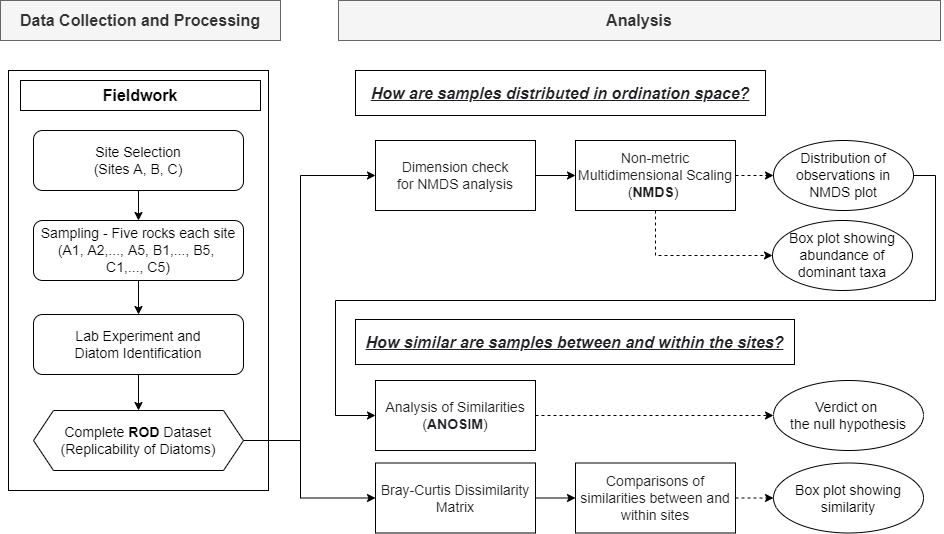

The diagram above was exported from draw.io. Its source (the exported page's mxGraphModel, read from the mxfile embedded in the PNG):
<mxGraphModel dx="1422" dy="794" grid="1" gridSize="10" guides="1" tooltips="1" connect="1" arrows="1" fold="1" page="1" pageScale="1" pageWidth="1169" pageHeight="827" math="0" shadow="0">
  <root>
    <mxCell id="0" />
    <mxCell id="1" parent="0" />
    <mxCell id="ItZgYxwsIgIamcSiH1CD-31" value="" style="rounded=0;whiteSpace=wrap;html=1;" parent="1" vertex="1">
      <mxGeometry x="58" y="110" width="260" height="420" as="geometry" />
    </mxCell>
    <mxCell id="ItZgYxwsIgIamcSiH1CD-7" value="&lt;font size=&quot;1&quot;&gt;&lt;b style=&quot;font-size: 16px&quot;&gt;Fieldwork&lt;/b&gt;&lt;/font&gt;" style="rounded=0;whiteSpace=wrap;html=1;" parent="1" vertex="1">
      <mxGeometry x="70" y="120" width="240" height="30" as="geometry" />
    </mxCell>
    <mxCell id="ItZgYxwsIgIamcSiH1CD-20" style="edgeStyle=orthogonalEdgeStyle;rounded=0;orthogonalLoop=1;jettySize=auto;html=1;exitX=0.5;exitY=1;exitDx=0;exitDy=0;entryX=0.5;entryY=0;entryDx=0;entryDy=0;" parent="1" source="ItZgYxwsIgIamcSiH1CD-8" target="ItZgYxwsIgIamcSiH1CD-9" edge="1">
      <mxGeometry relative="1" as="geometry" />
    </mxCell>
    <mxCell id="ItZgYxwsIgIamcSiH1CD-8" value="&lt;font style=&quot;font-size: 14px&quot;&gt;Site Selection&lt;br&gt;(Sites A, B, C)&lt;/font&gt;" style="rounded=1;whiteSpace=wrap;html=1;" parent="1" vertex="1">
      <mxGeometry x="83" y="170" width="210" height="60" as="geometry" />
    </mxCell>
    <mxCell id="ItZgYxwsIgIamcSiH1CD-21" style="edgeStyle=orthogonalEdgeStyle;rounded=0;orthogonalLoop=1;jettySize=auto;html=1;exitX=0.5;exitY=1;exitDx=0;exitDy=0;entryX=0.5;entryY=0;entryDx=0;entryDy=0;" parent="1" source="ItZgYxwsIgIamcSiH1CD-9" target="ItZgYxwsIgIamcSiH1CD-10" edge="1">
      <mxGeometry relative="1" as="geometry" />
    </mxCell>
    <mxCell id="ItZgYxwsIgIamcSiH1CD-9" value="&lt;font style=&quot;font-size: 14px&quot;&gt;Sampling -&amp;nbsp;Five rocks each site&lt;br&gt;(A1, A2,..., A5, B1,..., B5, &lt;br&gt;C1,..., C5)&lt;/font&gt;" style="rounded=1;whiteSpace=wrap;html=1;" parent="1" vertex="1">
      <mxGeometry x="83" y="260" width="210" height="60" as="geometry" />
    </mxCell>
    <mxCell id="ItZgYxwsIgIamcSiH1CD-22" style="edgeStyle=orthogonalEdgeStyle;rounded=0;orthogonalLoop=1;jettySize=auto;html=1;exitX=0.5;exitY=1;exitDx=0;exitDy=0;entryX=0.5;entryY=0;entryDx=0;entryDy=0;" parent="1" source="ItZgYxwsIgIamcSiH1CD-10" target="GK9kQaRO6yLyq9mnYgho-2" edge="1">
      <mxGeometry relative="1" as="geometry">
        <mxPoint x="188" y="440" as="targetPoint" />
      </mxGeometry>
    </mxCell>
    <mxCell id="ItZgYxwsIgIamcSiH1CD-10" value="&lt;font style=&quot;font-size: 14px&quot;&gt;Lab Experiment and&lt;br&gt;Diatom Identification&lt;/font&gt;" style="rounded=1;whiteSpace=wrap;html=1;" parent="1" vertex="1">
      <mxGeometry x="83" y="354" width="210" height="60" as="geometry" />
    </mxCell>
    <mxCell id="ItZgYxwsIgIamcSiH1CD-14" value="&lt;font style=&quot;font-size: 16px&quot;&gt;Analysis&lt;/font&gt;" style="rounded=0;whiteSpace=wrap;html=1;fillColor=#f5f5f5;strokeColor=#666666;fontColor=#333333;fontStyle=1" parent="1" vertex="1">
      <mxGeometry x="388" y="40" width="602" height="40" as="geometry" />
    </mxCell>
    <mxCell id="GK9kQaRO6yLyq9mnYgho-18" style="edgeStyle=orthogonalEdgeStyle;rounded=0;orthogonalLoop=1;jettySize=auto;html=1;exitX=1;exitY=0.5;exitDx=0;exitDy=0;entryX=0;entryY=0.5;entryDx=0;entryDy=0;dashed=1;" parent="1" source="ItZgYxwsIgIamcSiH1CD-15" target="GK9kQaRO6yLyq9mnYgho-17" edge="1">
      <mxGeometry relative="1" as="geometry" />
    </mxCell>
    <mxCell id="Nhg3nmnFRikcFEl7dIMm-3" style="edgeStyle=orthogonalEdgeStyle;rounded=0;orthogonalLoop=1;jettySize=auto;html=1;exitX=0.5;exitY=1;exitDx=0;exitDy=0;entryX=0;entryY=0.5;entryDx=0;entryDy=0;dashed=1;fontSize=14;" parent="1" source="ItZgYxwsIgIamcSiH1CD-15" target="Nhg3nmnFRikcFEl7dIMm-2" edge="1">
      <mxGeometry relative="1" as="geometry" />
    </mxCell>
    <mxCell id="ItZgYxwsIgIamcSiH1CD-15" value="&lt;font style=&quot;font-size: 14px&quot;&gt;&lt;span style=&quot;color: rgb(32 , 33 , 36) ; font-family: &amp;#34;apple sd gothic neo&amp;#34; , &amp;#34;arial&amp;#34; , sans-serif ; text-align: left ; background-color: rgb(255 , 255 , 255)&quot;&gt;Non-metric Multidimensional Scaling (&lt;/span&gt;&lt;b style=&quot;color: rgb(32 , 33 , 36) ; font-family: &amp;#34;apple sd gothic neo&amp;#34; , &amp;#34;arial&amp;#34; , sans-serif ; text-align: left ; background-color: rgb(255 , 255 , 255)&quot;&gt;NMDS&lt;/b&gt;&lt;span style=&quot;color: rgb(32 , 33 , 36) ; font-family: &amp;#34;apple sd gothic neo&amp;#34; , &amp;#34;arial&amp;#34; , sans-serif ; text-align: left ; background-color: rgb(255 , 255 , 255)&quot;&gt;)&amp;nbsp;&lt;/span&gt;&lt;/font&gt;" style="rounded=0;whiteSpace=wrap;html=1;" parent="1" vertex="1">
      <mxGeometry x="625" y="180" width="160" height="70" as="geometry" />
    </mxCell>
    <mxCell id="GK9kQaRO6yLyq9mnYgho-20" style="edgeStyle=orthogonalEdgeStyle;rounded=0;orthogonalLoop=1;jettySize=auto;html=1;exitX=0;exitY=0.5;exitDx=0;exitDy=0;entryX=1;entryY=0.5;entryDx=0;entryDy=0;startArrow=classic;startFill=1;endArrow=none;endFill=0;" parent="1" source="ItZgYxwsIgIamcSiH1CD-16" target="GK9kQaRO6yLyq9mnYgho-17" edge="1">
      <mxGeometry relative="1" as="geometry">
        <mxPoint x="935" y="440" as="targetPoint" />
        <Array as="points">
          <mxPoint x="385" y="455" />
          <mxPoint x="385" y="340" />
          <mxPoint x="985" y="340" />
          <mxPoint x="985" y="215" />
        </Array>
      </mxGeometry>
    </mxCell>
    <mxCell id="cNRE_pVDZnJPWn5rlgwa-2" style="edgeStyle=orthogonalEdgeStyle;rounded=0;orthogonalLoop=1;jettySize=auto;html=1;exitX=1;exitY=0.5;exitDx=0;exitDy=0;entryX=0;entryY=0.5;entryDx=0;entryDy=0;startArrow=none;startFill=0;endArrow=classic;endFill=1;dashed=1;" parent="1" source="ItZgYxwsIgIamcSiH1CD-16" target="cNRE_pVDZnJPWn5rlgwa-1" edge="1">
      <mxGeometry relative="1" as="geometry" />
    </mxCell>
    <mxCell id="ItZgYxwsIgIamcSiH1CD-16" value="&lt;font style=&quot;font-size: 14px&quot;&gt;&lt;span style=&quot;color: rgb(32 , 33 , 36) ; font-family: &amp;#34;apple sd gothic neo&amp;#34; , &amp;#34;arial&amp;#34; , sans-serif ; text-align: left ; background-color: rgb(255 , 255 , 255)&quot;&gt;Analysis of Similarities (&lt;/span&gt;&lt;b style=&quot;color: rgb(32 , 33 , 36) ; font-family: &amp;#34;apple sd gothic neo&amp;#34; , &amp;#34;arial&amp;#34; , sans-serif ; text-align: left ; background-color: rgb(255 , 255 , 255)&quot;&gt;ANOSIM&lt;/b&gt;&lt;span style=&quot;color: rgb(32 , 33 , 36) ; font-family: &amp;#34;apple sd gothic neo&amp;#34; , &amp;#34;arial&amp;#34; , sans-serif ; text-align: left ; background-color: rgb(255 , 255 , 255)&quot;&gt;)&lt;/span&gt;&lt;/font&gt;" style="rounded=0;whiteSpace=wrap;html=1;" parent="1" vertex="1">
      <mxGeometry x="425" y="420" width="160" height="70" as="geometry" />
    </mxCell>
    <mxCell id="ItZgYxwsIgIamcSiH1CD-27" value="&lt;font style=&quot;font-size: 16px&quot;&gt;Data Collection and Processing&lt;/font&gt;" style="rounded=0;whiteSpace=wrap;html=1;fillColor=#f5f5f5;strokeColor=#666666;fontColor=#333333;fontStyle=1" parent="1" vertex="1">
      <mxGeometry x="50" y="40" width="280" height="40" as="geometry" />
    </mxCell>
    <mxCell id="GK9kQaRO6yLyq9mnYgho-11" style="edgeStyle=orthogonalEdgeStyle;rounded=0;orthogonalLoop=1;jettySize=auto;html=1;exitX=1;exitY=0.5;exitDx=0;exitDy=0;entryX=0;entryY=0.5;entryDx=0;entryDy=0;" parent="1" source="GK9kQaRO6yLyq9mnYgho-2" target="GK9kQaRO6yLyq9mnYgho-3" edge="1">
      <mxGeometry relative="1" as="geometry">
        <Array as="points">
          <mxPoint x="350" y="480" />
          <mxPoint x="350" y="215" />
        </Array>
      </mxGeometry>
    </mxCell>
    <mxCell id="GK9kQaRO6yLyq9mnYgho-12" style="edgeStyle=orthogonalEdgeStyle;rounded=0;orthogonalLoop=1;jettySize=auto;html=1;exitX=1;exitY=0.5;exitDx=0;exitDy=0;entryX=0;entryY=0.5;entryDx=0;entryDy=0;" parent="1" source="GK9kQaRO6yLyq9mnYgho-2" target="GK9kQaRO6yLyq9mnYgho-13" edge="1">
      <mxGeometry relative="1" as="geometry">
        <Array as="points">
          <mxPoint x="350" y="480" />
          <mxPoint x="350" y="538" />
        </Array>
      </mxGeometry>
    </mxCell>
    <mxCell id="GK9kQaRO6yLyq9mnYgho-2" value="&lt;font style=&quot;font-size: 14px&quot;&gt;Complete &lt;b&gt;ROD&lt;/b&gt;&amp;nbsp;Dataset&lt;br&gt;(Replicability of Diatoms)&lt;/font&gt;" style="shape=hexagon;perimeter=hexagonPerimeter2;whiteSpace=wrap;html=1;fixedSize=1;" parent="1" vertex="1">
      <mxGeometry x="83" y="450" width="210" height="60" as="geometry" />
    </mxCell>
    <mxCell id="GK9kQaRO6yLyq9mnYgho-14" style="edgeStyle=orthogonalEdgeStyle;rounded=0;orthogonalLoop=1;jettySize=auto;html=1;exitX=1;exitY=0.5;exitDx=0;exitDy=0;entryX=0;entryY=0.5;entryDx=0;entryDy=0;" parent="1" source="GK9kQaRO6yLyq9mnYgho-3" target="ItZgYxwsIgIamcSiH1CD-15" edge="1">
      <mxGeometry relative="1" as="geometry" />
    </mxCell>
    <mxCell id="GK9kQaRO6yLyq9mnYgho-3" value="&lt;div style=&quot;font-size: 14px&quot;&gt;&lt;span style=&quot;background-color: rgb(255 , 255 , 255) ; color: rgb(32 , 33 , 36) ; font-family: &amp;#34;apple sd gothic neo&amp;#34; , &amp;#34;arial&amp;#34; , sans-serif&quot;&gt;Dimension check&lt;br&gt;for NMDS analysis&lt;/span&gt;&lt;br&gt;&lt;/div&gt;" style="rounded=0;whiteSpace=wrap;html=1;" parent="1" vertex="1">
      <mxGeometry x="425" y="180" width="160" height="70" as="geometry" />
    </mxCell>
    <mxCell id="GK9kQaRO6yLyq9mnYgho-22" style="edgeStyle=orthogonalEdgeStyle;rounded=0;orthogonalLoop=1;jettySize=auto;html=1;exitX=1;exitY=0.5;exitDx=0;exitDy=0;entryX=0;entryY=0.5;entryDx=0;entryDy=0;dashed=1;" parent="1" source="GK9kQaRO6yLyq9mnYgho-5" target="GK9kQaRO6yLyq9mnYgho-21" edge="1">
      <mxGeometry relative="1" as="geometry" />
    </mxCell>
    <mxCell id="GK9kQaRO6yLyq9mnYgho-5" value="&lt;div&gt;&lt;font color=&quot;#202124&quot; face=&quot;apple sd gothic neo, arial, sans-serif&quot; size=&quot;1&quot;&gt;&lt;span style=&quot;background-color: rgb(255 , 255 , 255) ; font-size: 14px&quot;&gt;Comparisons of similarities between and&lt;/span&gt;&lt;/font&gt;&lt;/div&gt;&lt;span style=&quot;color: rgb(32 , 33 , 36) ; font-family: &amp;#34;apple sd gothic neo&amp;#34; , &amp;#34;arial&amp;#34; , sans-serif ; font-size: 14px ; background-color: rgb(255 , 255 , 255)&quot;&gt;within&amp;nbsp;&lt;/span&gt;&lt;span style=&quot;background-color: rgb(255 , 255 , 255) ; font-size: 14px ; color: rgb(32 , 33 , 36) ; font-family: &amp;#34;apple sd gothic neo&amp;#34; , &amp;#34;arial&amp;#34; , sans-serif&quot;&gt;sites&lt;/span&gt;&lt;span style=&quot;color: rgb(32 , 33 , 36) ; font-family: &amp;#34;apple sd gothic neo&amp;#34; , &amp;#34;arial&amp;#34; , sans-serif ; font-size: 14px ; background-color: rgb(255 , 255 , 255)&quot;&gt;&lt;br&gt;&lt;/span&gt;" style="rounded=0;whiteSpace=wrap;html=1;align=center;" parent="1" vertex="1">
      <mxGeometry x="625" y="502.5" width="160" height="70" as="geometry" />
    </mxCell>
    <mxCell id="GK9kQaRO6yLyq9mnYgho-8" value="&lt;div&gt;&lt;font color=&quot;#202124&quot; face=&quot;apple sd gothic neo, arial, sans-serif&quot;&gt;&lt;span style=&quot;font-size: 16px ; background-color: rgb(255 , 255 , 255)&quot;&gt;How are samples distributed in ordination space?&lt;/span&gt;&lt;/font&gt;&lt;/div&gt;" style="rounded=0;whiteSpace=wrap;html=1;align=center;fontStyle=7" parent="1" vertex="1">
      <mxGeometry x="405" y="110" width="410" height="45" as="geometry" />
    </mxCell>
    <mxCell id="GK9kQaRO6yLyq9mnYgho-9" value="&lt;div&gt;&lt;font color=&quot;#202124&quot; face=&quot;apple sd gothic neo, arial, sans-serif&quot;&gt;&lt;span style=&quot;font-size: 16px ; background-color: rgb(255 , 255 , 255)&quot;&gt;How similar are samples between and within the sites?&lt;/span&gt;&lt;/font&gt;&lt;/div&gt;" style="rounded=0;whiteSpace=wrap;html=1;align=center;fontStyle=7" parent="1" vertex="1">
      <mxGeometry x="405" y="359" width="439" height="45" as="geometry" />
    </mxCell>
    <mxCell id="GK9kQaRO6yLyq9mnYgho-15" style="edgeStyle=orthogonalEdgeStyle;rounded=0;orthogonalLoop=1;jettySize=auto;html=1;exitX=1;exitY=0.5;exitDx=0;exitDy=0;entryX=0;entryY=0.5;entryDx=0;entryDy=0;" parent="1" source="GK9kQaRO6yLyq9mnYgho-13" target="GK9kQaRO6yLyq9mnYgho-5" edge="1">
      <mxGeometry relative="1" as="geometry">
        <mxPoint x="624.9999999999998" y="577.2857142857144" as="targetPoint" />
      </mxGeometry>
    </mxCell>
    <mxCell id="GK9kQaRO6yLyq9mnYgho-13" value="&lt;div&gt;&lt;span style=&quot;background-color: rgb(255 , 255 , 255) ; color: rgb(32 , 33 , 36) ; font-family: &amp;#34;apple sd gothic neo&amp;#34; , &amp;#34;arial&amp;#34; , sans-serif&quot;&gt;&lt;font style=&quot;font-size: 14px&quot;&gt;Bray-Curtis Dissimilarity Matrix&lt;/font&gt;&lt;/span&gt;&lt;br&gt;&lt;/div&gt;" style="rounded=0;whiteSpace=wrap;html=1;align=center;" parent="1" vertex="1">
      <mxGeometry x="425" y="502.5" width="160" height="70" as="geometry" />
    </mxCell>
    <mxCell id="GK9kQaRO6yLyq9mnYgho-17" value="&lt;font style=&quot;font-size: 14px&quot;&gt;Distribution of observations in NMDS plot&lt;/font&gt;" style="ellipse;whiteSpace=wrap;html=1;" parent="1" vertex="1">
      <mxGeometry x="823" y="180" width="140" height="70" as="geometry" />
    </mxCell>
    <mxCell id="GK9kQaRO6yLyq9mnYgho-21" value="&lt;font style=&quot;font-size: 14px&quot;&gt;Box plot showing similarity&lt;/font&gt;" style="ellipse;whiteSpace=wrap;html=1;" parent="1" vertex="1">
      <mxGeometry x="823" y="502.5" width="150" height="70" as="geometry" />
    </mxCell>
    <mxCell id="Nhg3nmnFRikcFEl7dIMm-2" value="&lt;font style=&quot;font-size: 14px&quot;&gt;Box plot showing abundance of dominant taxa&lt;/font&gt;" style="ellipse;whiteSpace=wrap;html=1;" parent="1" vertex="1">
      <mxGeometry x="822" y="260" width="140" height="70" as="geometry" />
    </mxCell>
    <mxCell id="cNRE_pVDZnJPWn5rlgwa-1" value="&lt;font style=&quot;font-size: 14px&quot;&gt;Verdict on &lt;br&gt;the null hypothesis&lt;/font&gt;" style="ellipse;whiteSpace=wrap;html=1;" parent="1" vertex="1">
      <mxGeometry x="823" y="420" width="150" height="70" as="geometry" />
    </mxCell>
  </root>
</mxGraphModel>